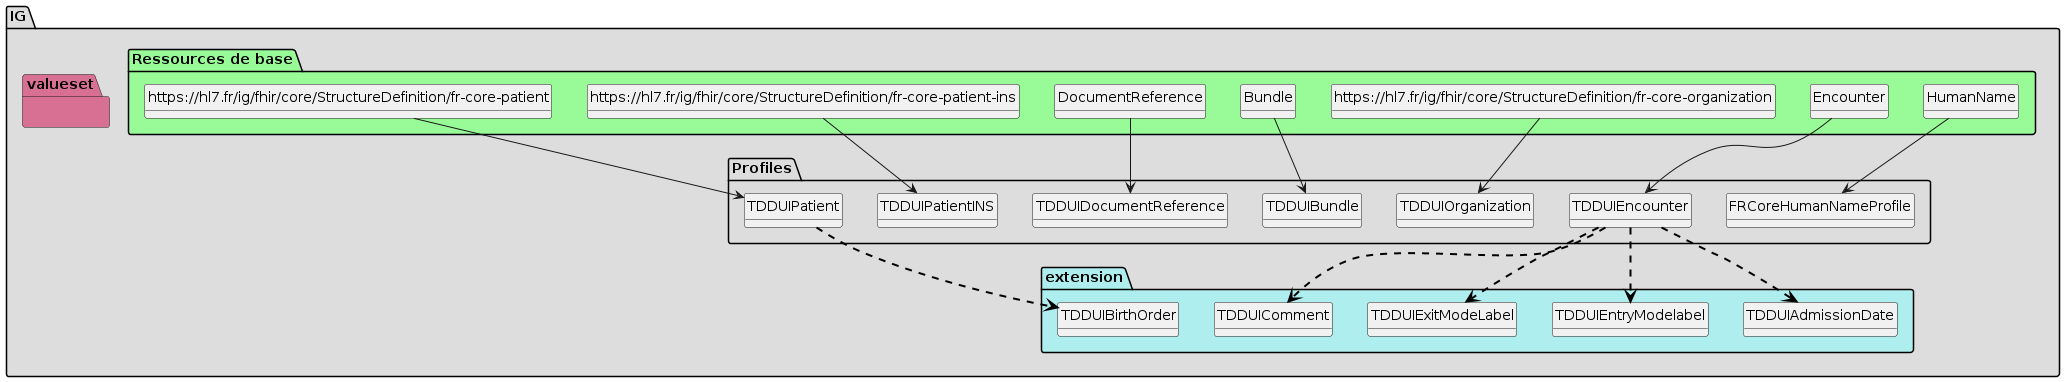

The diagram above was rendered by PlantUML. Its source (embedded in the PNG):
@startuml
set namespaceSeparator ?
hide circle
hide class fields

package IG #DDDDDD{

     package Profiles #DDDDDD{

        class FRCoreHumanNameProfile{

             HumanName.extension:assemblyOrder => <&plus>[0..1]
             HumanName.prefix => [None..1]
        } 

        class TDDUIEncounter{

             Encounter.extension => [None..None]
             Encounter.extension:TDDUI-plannedStartDate-r5 => <&plus>[0..1]
             Encounter.extension:TDDUI-plannedEndDate-r5 => <&plus>[0..1]
             Encounter.extension:TDDUIAdmissionDate => <&plus>[0..1]
             Encounter.extension:TDDUIEntryModelabel => <&plus>[0..1]
             Encounter.extension:TDDUIExitModeLabel => <&plus>[0..1]
             Encounter.extension:TDDUIComment => <&plus>[0..1]
             Encounter.identifier => [1..None]
             Encounter.identifier:idStay => [1..1]
             Encounter.identifier:idAdminStay => [0..1]
             Encounter.identifier:idProvenanceStay => [0..1]
             Encounter.subject => [1..None]
             Encounter.serviceProvider => [1..None]
        } 

        class TDDUIOrganization{

             Organization => [None..None]
             Organization.identifier => [1..None]
             Organization.identifier:idNatSt => [1..None]
        } 

        class TDDUIBundle{

             Bundle.type => [None..None]
             Bundle.entry => [1..None]
             Bundle.entry:DUIDocumentReference => [1..*]
             Bundle.entry:DUIDocumentReference.resource => [1..None]
             Bundle.entry:DUIDocumentReference.request => [1..None]
             Bundle.entry:DUIDocumentReference.request.method => [None..None]
        } 

        class TDDUIDocumentReference{

             DocumentReference.meta.versionId => [None..None]
             DocumentReference.modifierExtension => [None..0]
             DocumentReference.masterIdentifier => [1..None]
             DocumentReference.identifier => [None..0]
             DocumentReference.status => [None..None]
             DocumentReference.docStatus => [None..0]
             DocumentReference.type => [None..None]
             DocumentReference.category => [None..1]
             DocumentReference.subject => [None..None]
             DocumentReference.date => [None..None]
             DocumentReference.author => [None..None]
             DocumentReference.authenticator => [None..None]
             DocumentReference.relatesTo => [None..None]
             DocumentReference.description => [None..None]
             DocumentReference.securityLabel => [None..None]
             DocumentReference.content => [None..1]
             DocumentReference.content.attachment.contentType => [1..None]
             DocumentReference.content.attachment.language => [None..None]
             DocumentReference.content.attachment.data => [1..None]
             DocumentReference.content.attachment.url => [None..0]
             DocumentReference.content.attachment.size => [None..None]
             DocumentReference.content.attachment.hash => [None..None]
             DocumentReference.content.attachment.title => [1..None]
             DocumentReference.content.attachment.creation => [None..None]
             DocumentReference.content.format => [None..None]
             DocumentReference.context => [None..None]
             DocumentReference.context.event => [None..1]
             DocumentReference.context.period => [None..None]
             DocumentReference.context.facilityType => [None..None]
             DocumentReference.context.practiceSetting => [None..None]
             DocumentReference.context.sourcePatientInfo => [None..None]
        } 

        class TDDUIPatientINS{

             Patient => [None..None]
             Patient.meta.profile:tddui-patient-canonical => [0..1]
             Patient.identifier:INS-NIR => [None..1]
             Patient.identifier:INS-NIR-TEST => [None..1]
             Patient.identifier:INS-NIR-DEMO => [None..1]
             Patient.identifier:INS-NIA => [None..1]
             Patient.identifier:localIdentifier => [0..1]
             Patient.identifier:localIdentifier.use => [None..None]
             Patient.identifier:localIdentifier.type => [1..None]
             Patient.identifier:localIdentifier.system => [1..None]
             Patient.identifier:localIdentifier.value => [1..None]
             Patient.identifier:initialNumber => [0..1]
             Patient.identifier:initialNumber.use => [None..None]
             Patient.identifier:initialNumber.type => [1..None]
             Patient.identifier:initialNumber.system => [1..None]
             Patient.identifier:initialNumber.value => [1..None]
        } 

        class TDDUIPatient{

             Patient => [None..None]
             Patient.identifier:localIdentifier => [0..1]
             Patient.identifier:localIdentifier.use => [None..None]
             Patient.identifier:localIdentifier.type => [1..None]
             Patient.identifier:localIdentifier.system => [1..None]
             Patient.identifier:localIdentifier.value => [1..None]
             Patient.identifier:initialNumber => [0..1]
             Patient.identifier:initialNumber.use => [None..None]
             Patient.identifier:initialNumber.type => [1..None]
             Patient.identifier:initialNumber.system => [1..None]
             Patient.identifier:initialNumber.value => [1..None]
             Patient.name => [1..None]
             Patient.name:officialName => [1..1]
             Patient.gender => [None..None]
             Patient.birthDate.extension => [1..None]
             Patient.birthDate.extension:tddui-birth-order => <&plus>[1..1]
         }

     }
     package extension #paleturquoise {

     TDDUIEncounter -[#black,dashed,thickness=2]-> TDDUIAdmissionDate
     TDDUIEncounter -[#black,dashed,thickness=2]-> TDDUIEntryModelabel
     TDDUIEncounter -[#black,dashed,thickness=2]-> TDDUIExitModeLabel
     TDDUIEncounter -[#black,dashed,thickness=2]-> TDDUIComment
     TDDUIPatient -[#black,dashed,thickness=2]-> TDDUIBirthOrder

        class TDDUIAdmissionDate{

          Extension.extension => [None..0]
          Extension.url => [None..None]
          Extension.value[x] => [None..None]
        } 
        class TDDUIBirthOrder{

          Extension.extension => [None..0]
          Extension.url => [None..None]
          Extension.value[x] => [None..None]
        } 
        class TDDUIComment{

          Extension.extension => [None..0]
          Extension.url => [None..None]
          Extension.value[x] => [None..None]
        } 
        class TDDUIEntryModelabel{

          Extension.extension => [None..0]
          Extension.url => [None..None]
          Extension.value[x] => [None..None]
        } 
        class TDDUIExitModeLabel{

          Extension.extension => [None..0]
          Extension.url => [None..None]
          Extension.value[x] => [None..None]
         }
     }
     package valueset #PaleVioletRed{
       }

package "Ressources de base" #palegreen {

 class "HumanName" as  class95e0fecbaf28f967a098167115412fc6 

    class95e0fecbaf28f967a098167115412fc6 --> FRCoreHumanNameProfile

 class "Encounter" as  classd1e9f9f891de8f9a655739a01fbf68f0 

    classd1e9f9f891de8f9a655739a01fbf68f0 --> TDDUIEncounter

 class "https://hl7.fr/ig/fhir/core/StructureDefinition/fr-core-organization" as  class7273115ddeceb35c4c7044f07f832f67 

    class7273115ddeceb35c4c7044f07f832f67 --> TDDUIOrganization

 class "Bundle" as  class94c51f19c37f96ed231f5a0ae512b2a8 

    class94c51f19c37f96ed231f5a0ae512b2a8 --> TDDUIBundle

 class "DocumentReference" as  classabc067272ee1964cc2c74c1c1a1854f5 

    classabc067272ee1964cc2c74c1c1a1854f5 --> TDDUIDocumentReference

 class "https://hl7.fr/ig/fhir/core/StructureDefinition/fr-core-patient-ins" as  class4183c8825d56dc7b36e75f7f711f8b6b 

    class4183c8825d56dc7b36e75f7f711f8b6b --> TDDUIPatientINS

 class "https://hl7.fr/ig/fhir/core/StructureDefinition/fr-core-patient" as  classcb72a5551de902d7716887df67489a97 

    classcb72a5551de902d7716887df67489a97 --> TDDUIPatient
}
@enduml